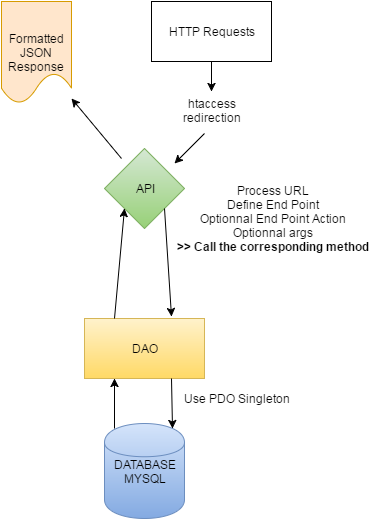

The diagram above was exported from draw.io. Its source (the exported page's mxGraphModel, read from the mxfile embedded in the PNG):
<mxGraphModel dx="1434" dy="799" grid="1" gridSize="10" guides="1" tooltips="1" connect="1" arrows="1" fold="1" page="1" pageScale="1" pageWidth="826" pageHeight="1169" background="#ffffff" math="0" shadow="0">
  <root>
    <mxCell id="0" />
    <mxCell id="1" parent="0" />
    <mxCell id="c0d15cffdd676f4-1" value="HTTP Requests" style="whiteSpace=wrap;html=1;" vertex="1" parent="1">
      <mxGeometry x="420" y="53" width="120" height="60" as="geometry" />
    </mxCell>
    <mxCell id="c0d15cffdd676f4-2" value="" style="endArrow=classic;html=1;exitX=0.5;exitY=1;" edge="1" parent="1" source="c0d15cffdd676f4-1">
      <mxGeometry width="50" height="50" relative="1" as="geometry">
        <mxPoint x="90" y="73" as="sourcePoint" />
        <mxPoint x="480" y="143" as="targetPoint" />
      </mxGeometry>
    </mxCell>
    <mxCell id="c0d15cffdd676f4-3" value="htaccess redirection" style="text;html=1;strokeColor=none;fillColor=none;align=center;verticalAlign=middle;whiteSpace=wrap;" vertex="1" parent="1">
      <mxGeometry x="460" y="152" width="40" height="20" as="geometry" />
    </mxCell>
    <mxCell id="c0d15cffdd676f4-4" value="" style="endArrow=classic;html=1;" edge="1" parent="1">
      <mxGeometry width="50" height="50" relative="1" as="geometry">
        <mxPoint x="473" y="185" as="sourcePoint" />
        <mxPoint x="443" y="215" as="targetPoint" />
      </mxGeometry>
    </mxCell>
    <mxCell id="c0d15cffdd676f4-7" value="API" style="rhombus;whiteSpace=wrap;html=1;fillColor=#d5e8d4;strokeColor=#82b366;gradientColor=#97d077;" vertex="1" parent="1">
      <mxGeometry x="373" y="200" width="80" height="80" as="geometry" />
    </mxCell>
    <mxCell id="c0d15cffdd676f4-8" value="Process URL&lt;div&gt;Define End Point&lt;/div&gt;&lt;div&gt;Optionnal End Point Action&lt;/div&gt;&lt;div&gt;Optionnal args&lt;/div&gt;&lt;div&gt;&lt;b&gt;&amp;gt;&amp;gt; Call the corresponding method&lt;/b&gt;&lt;/div&gt;" style="text;html=1;strokeColor=none;fillColor=none;align=center;verticalAlign=middle;whiteSpace=wrap;" vertex="1" parent="1">
      <mxGeometry x="442" y="230" width="197" height="80" as="geometry" />
    </mxCell>
    <mxCell id="c0d15cffdd676f4-9" value="DATABASE&lt;div&gt;MYSQL&lt;/div&gt;" style="shape=cylinder;whiteSpace=wrap;html=1;fillColor=#dae8fc;strokeColor=#6c8ebf;gradientColor=#7ea6e0;" vertex="1" parent="1">
      <mxGeometry x="373" y="475" width="80" height="95" as="geometry" />
    </mxCell>
    <mxCell id="c0d15cffdd676f4-10" value="DAO" style="whiteSpace=wrap;html=1;fillColor=#fff2cc;strokeColor=#d6b656;gradientColor=#ffd966;" vertex="1" parent="1">
      <mxGeometry x="353" y="370" width="120" height="60" as="geometry" />
    </mxCell>
    <mxCell id="c0d15cffdd676f4-11" value="" style="endArrow=classic;html=1;exitX=1;exitY=1;" edge="1" parent="1" source="c0d15cffdd676f4-7">
      <mxGeometry width="50" height="50" relative="1" as="geometry">
        <mxPoint x="470" y="330" as="sourcePoint" />
        <mxPoint x="440" y="368" as="targetPoint" />
      </mxGeometry>
    </mxCell>
    <mxCell id="c0d15cffdd676f4-12" value="" style="endArrow=classic;html=1;" edge="1" parent="1">
      <mxGeometry x="443" y="270" width="50" height="50" as="geometry">
        <mxPoint x="440" y="430" as="sourcePoint" />
        <mxPoint x="441" y="480" as="targetPoint" />
      </mxGeometry>
    </mxCell>
    <mxCell id="c0d15cffdd676f4-13" value="" style="endArrow=classic;html=1;entryX=0.25;entryY=1;" edge="1" parent="1" target="c0d15cffdd676f4-10">
      <mxGeometry width="50" height="50" relative="1" as="geometry">
        <mxPoint x="383" y="480" as="sourcePoint" />
        <mxPoint x="423" y="500" as="targetPoint" />
      </mxGeometry>
    </mxCell>
    <mxCell id="c0d15cffdd676f4-14" value="" style="endArrow=classic;html=1;exitX=0.25;exitY=0;entryX=0;entryY=1;" edge="1" parent="1" source="c0d15cffdd676f4-10" target="c0d15cffdd676f4-7">
      <mxGeometry x="392" y="250" width="50" height="50" as="geometry">
        <mxPoint x="394" y="395" as="sourcePoint" />
        <mxPoint x="392" y="270" as="targetPoint" />
      </mxGeometry>
    </mxCell>
    <mxCell id="c0d15cffdd676f4-15" value="Use PDO Singleton" style="text;html=1;strokeColor=none;fillColor=none;align=center;verticalAlign=middle;whiteSpace=wrap;" vertex="1" parent="1">
      <mxGeometry x="440" y="430" width="130" height="40" as="geometry" />
    </mxCell>
    <mxCell id="c0d15cffdd676f4-17" value="Formatted JSON Response" style="shape=document;whiteSpace=wrap;html=1;fillColor=#ffe6cc;strokeColor=#d79b00;" vertex="1" parent="1">
      <mxGeometry x="270" y="53" width="70" height="102" as="geometry" />
    </mxCell>
    <mxCell id="c0d15cffdd676f4-19" value="" style="endArrow=classic;html=1;" edge="1" parent="1">
      <mxGeometry width="50" height="50" relative="1" as="geometry">
        <mxPoint x="390" y="210" as="sourcePoint" />
        <mxPoint x="340" y="150" as="targetPoint" />
      </mxGeometry>
    </mxCell>
  </root>
</mxGraphModel>